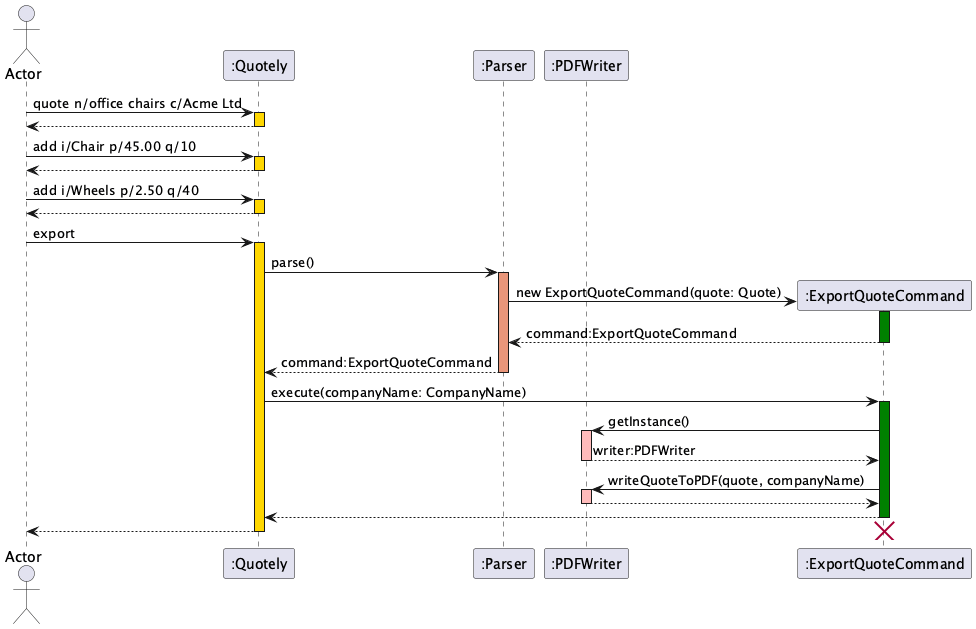

The diagram above was rendered by PlantUML. Its source (embedded in the PNG):
@startuml
actor Actor
participant ":Quotely"
participant ":Parser"
participant ":PDFWriter"


Actor -> ":Quotely" ++ #Gold: quote n/office chairs c/Acme Ltd
return

Actor -> ":Quotely" ++ #Gold: add i/Chair p/45.00 q/10
return

Actor -> ":Quotely" ++ #Gold: add i/Wheels p/2.50 q/40
return

Actor -> ":Quotely" ++ #Gold: export

":Quotely" -> ":Parser" ++ #DarkSalmon: parse()

":Parser" -> ":ExportQuoteCommand" **: new ExportQuoteCommand(quote: Quote)
activate ":ExportQuoteCommand" #Green
return command:ExportQuoteCommand

return command:ExportQuoteCommand

":Quotely" -> ":ExportQuoteCommand" ++ #Green: execute(companyName: CompanyName)
":ExportQuoteCommand" -> ":PDFWriter" ++ #FFBBBB: getInstance()
return writer:PDFWriter

":ExportQuoteCommand" -> ":PDFWriter" ++ #FFBBBB: writeQuoteToPDF(quote, companyName)
return

return

return

destroy ":ExportQuoteCommand"

@enduml